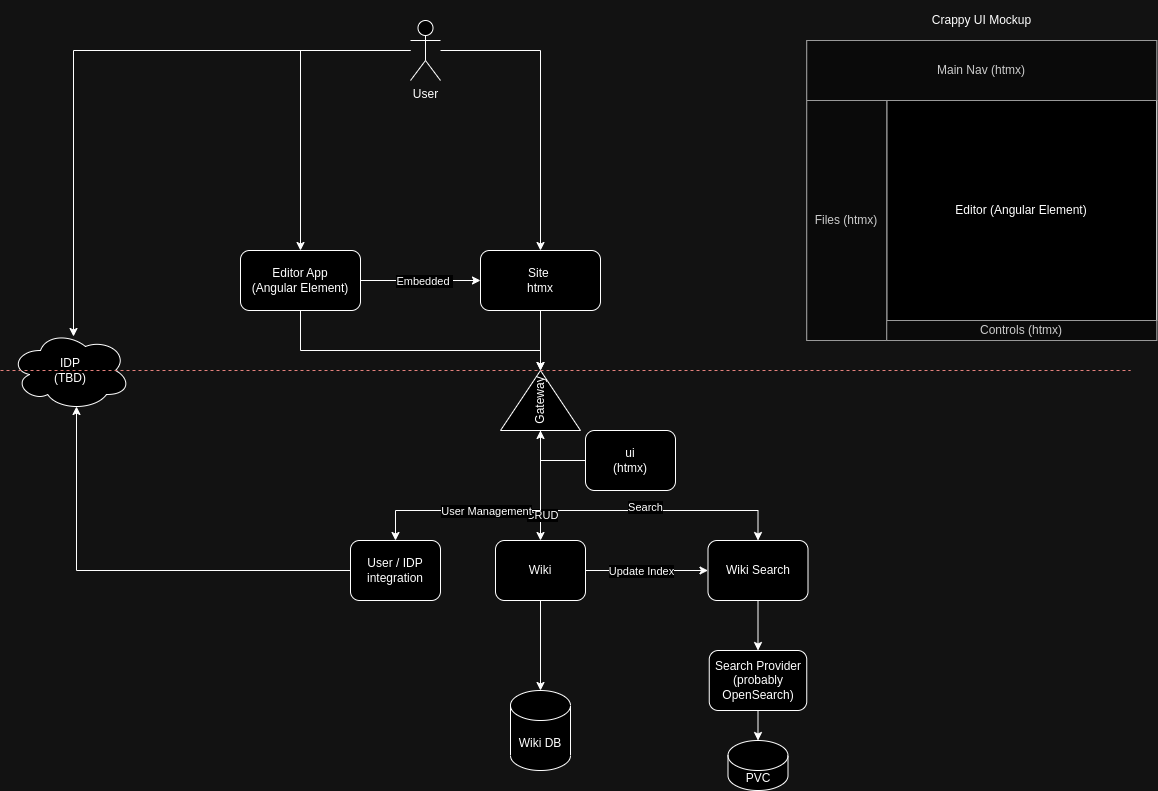

The diagram above was exported from draw.io. Its source (the exported page's mxGraphModel, read from the mxfile embedded in the PNG):
<mxGraphModel dx="1483" dy="859" grid="1" gridSize="10" guides="1" tooltips="1" connect="1" arrows="1" fold="1" page="1" pageScale="1" pageWidth="850" pageHeight="1100" math="0" shadow="0">
  <root>
    <mxCell id="0" />
    <mxCell id="1" parent="0" />
    <mxCell id="pLAp17gwkIlJmsqobUR1-7" style="edgeStyle=orthogonalEdgeStyle;rounded=0;orthogonalLoop=1;jettySize=auto;html=1;" parent="1" source="pLAp17gwkIlJmsqobUR1-2" target="pLAp17gwkIlJmsqobUR1-3" edge="1">
      <mxGeometry relative="1" as="geometry" />
    </mxCell>
    <mxCell id="pLAp17gwkIlJmsqobUR1-8" style="edgeStyle=orthogonalEdgeStyle;rounded=0;orthogonalLoop=1;jettySize=auto;html=1;entryX=0.5;entryY=0;entryDx=0;entryDy=0;" parent="1" source="pLAp17gwkIlJmsqobUR1-2" target="pLAp17gwkIlJmsqobUR1-4" edge="1">
      <mxGeometry relative="1" as="geometry" />
    </mxCell>
    <mxCell id="pLAp17gwkIlJmsqobUR1-28" style="edgeStyle=orthogonalEdgeStyle;rounded=0;orthogonalLoop=1;jettySize=auto;html=1;entryX=0.525;entryY=0.075;entryDx=0;entryDy=0;entryPerimeter=0;" parent="1" source="pLAp17gwkIlJmsqobUR1-2" target="pLAp17gwkIlJmsqobUR1-26" edge="1">
      <mxGeometry relative="1" as="geometry">
        <mxPoint x="80" y="400" as="targetPoint" />
      </mxGeometry>
    </mxCell>
    <mxCell id="pLAp17gwkIlJmsqobUR1-2" value="User" style="shape=umlActor;verticalLabelPosition=bottom;verticalAlign=top;html=1;outlineConnect=0;" parent="1" vertex="1">
      <mxGeometry x="410" y="90" width="30" height="60" as="geometry" />
    </mxCell>
    <mxCell id="pLAp17gwkIlJmsqobUR1-5" style="edgeStyle=orthogonalEdgeStyle;rounded=0;orthogonalLoop=1;jettySize=auto;html=1;exitX=0;exitY=0.5;exitDx=0;exitDy=0;entryX=1;entryY=0.5;entryDx=0;entryDy=0;endArrow=none;endFill=0;startArrow=classic;startFill=1;" parent="1" source="pLAp17gwkIlJmsqobUR1-3" target="pLAp17gwkIlJmsqobUR1-4" edge="1">
      <mxGeometry relative="1" as="geometry" />
    </mxCell>
    <mxCell id="pLAp17gwkIlJmsqobUR1-6" value="Embedded&amp;nbsp;" style="edgeLabel;html=1;align=center;verticalAlign=middle;resizable=0;points=[];" parent="pLAp17gwkIlJmsqobUR1-5" vertex="1" connectable="0">
      <mxGeometry x="-0.18" y="4" relative="1" as="geometry">
        <mxPoint x="-8" y="-4" as="offset" />
      </mxGeometry>
    </mxCell>
    <mxCell id="pLAp17gwkIlJmsqobUR1-20" style="edgeStyle=orthogonalEdgeStyle;rounded=0;orthogonalLoop=1;jettySize=auto;html=1;exitX=0.5;exitY=1;exitDx=0;exitDy=0;entryX=1;entryY=0.5;entryDx=0;entryDy=0;" parent="1" source="pLAp17gwkIlJmsqobUR1-3" target="pLAp17gwkIlJmsqobUR1-19" edge="1">
      <mxGeometry relative="1" as="geometry" />
    </mxCell>
    <mxCell id="pLAp17gwkIlJmsqobUR1-3" value="Site&amp;nbsp;&lt;br&gt;htmx" style="rounded=1;whiteSpace=wrap;html=1;" parent="1" vertex="1">
      <mxGeometry x="480" y="320" width="120" height="60" as="geometry" />
    </mxCell>
    <mxCell id="887G2Gbms3AWsfri2u74-2" style="edgeStyle=orthogonalEdgeStyle;rounded=0;orthogonalLoop=1;jettySize=auto;html=1;exitX=0.5;exitY=1;exitDx=0;exitDy=0;entryX=1;entryY=0.5;entryDx=0;entryDy=0;" parent="1" source="pLAp17gwkIlJmsqobUR1-4" target="pLAp17gwkIlJmsqobUR1-19" edge="1">
      <mxGeometry relative="1" as="geometry">
        <mxPoint x="305" y="400" as="sourcePoint" />
        <mxPoint x="545" y="510" as="targetPoint" />
        <Array as="points">
          <mxPoint x="300" y="420" />
          <mxPoint x="540" y="420" />
        </Array>
      </mxGeometry>
    </mxCell>
    <mxCell id="pLAp17gwkIlJmsqobUR1-4" value="Editor App&lt;br&gt;(Angular Element)" style="rounded=1;whiteSpace=wrap;html=1;" parent="1" vertex="1">
      <mxGeometry x="240" y="320" width="120" height="60" as="geometry" />
    </mxCell>
    <mxCell id="pLAp17gwkIlJmsqobUR1-10" value="" style="rounded=0;whiteSpace=wrap;html=1;fillColor=#f5f5f5;fontColor=#333333;strokeColor=#666666;" parent="1" vertex="1">
      <mxGeometry x="806.25" y="110" width="350" height="300" as="geometry" />
    </mxCell>
    <mxCell id="pLAp17gwkIlJmsqobUR1-11" value="Editor (Angular Element)" style="rounded=0;whiteSpace=wrap;html=1;" parent="1" vertex="1">
      <mxGeometry x="886.25" y="170" width="270" height="220" as="geometry" />
    </mxCell>
    <mxCell id="pLAp17gwkIlJmsqobUR1-12" value="Main Nav (htmx)" style="rounded=0;whiteSpace=wrap;html=1;fillColor=#f5f5f5;fontColor=#333333;strokeColor=#666666;" parent="1" vertex="1">
      <mxGeometry x="806.25" y="110" width="350" height="60" as="geometry" />
    </mxCell>
    <mxCell id="pLAp17gwkIlJmsqobUR1-13" value="Files (htmx)" style="rounded=0;whiteSpace=wrap;html=1;fillColor=#f5f5f5;fontColor=#333333;strokeColor=#666666;" parent="1" vertex="1">
      <mxGeometry x="806.25" y="170" width="80" height="240" as="geometry" />
    </mxCell>
    <mxCell id="pLAp17gwkIlJmsqobUR1-14" value="Controls (htmx)" style="rounded=0;whiteSpace=wrap;html=1;fillColor=#f5f5f5;fontColor=#333333;strokeColor=#666666;" parent="1" vertex="1">
      <mxGeometry x="886.25" y="390" width="270" height="20" as="geometry" />
    </mxCell>
    <mxCell id="pLAp17gwkIlJmsqobUR1-15" value="Crappy UI Mockup" style="text;html=1;strokeColor=none;fillColor=none;align=center;verticalAlign=middle;whiteSpace=wrap;rounded=0;" parent="1" vertex="1">
      <mxGeometry x="883.75" y="70" width="195" height="40" as="geometry" />
    </mxCell>
    <mxCell id="pLAp17gwkIlJmsqobUR1-16" value="" style="endArrow=none;dashed=1;html=1;rounded=0;fillColor=#f8cecc;strokeColor=#b85450;" parent="1" edge="1">
      <mxGeometry width="50" height="50" relative="1" as="geometry">
        <mxPoint x="630" y="440" as="sourcePoint" />
        <mxPoint x="1130" y="440" as="targetPoint" />
      </mxGeometry>
    </mxCell>
    <mxCell id="pLAp17gwkIlJmsqobUR1-29" style="edgeStyle=orthogonalEdgeStyle;rounded=0;orthogonalLoop=1;jettySize=auto;html=1;exitX=0;exitY=0.5;exitDx=0;exitDy=0;entryX=0.55;entryY=0.95;entryDx=0;entryDy=0;entryPerimeter=0;" parent="1" source="pLAp17gwkIlJmsqobUR1-18" target="pLAp17gwkIlJmsqobUR1-26" edge="1">
      <mxGeometry relative="1" as="geometry">
        <mxPoint x="70" y="490" as="targetPoint" />
      </mxGeometry>
    </mxCell>
    <mxCell id="pLAp17gwkIlJmsqobUR1-18" value="User / IDP integration" style="rounded=1;whiteSpace=wrap;html=1;" parent="1" vertex="1">
      <mxGeometry x="350" y="610" width="90" height="60" as="geometry" />
    </mxCell>
    <mxCell id="pLAp17gwkIlJmsqobUR1-23" style="edgeStyle=orthogonalEdgeStyle;rounded=0;orthogonalLoop=1;jettySize=auto;html=1;exitX=0;exitY=0.5;exitDx=0;exitDy=0;entryX=0.5;entryY=0;entryDx=0;entryDy=0;" parent="1" source="pLAp17gwkIlJmsqobUR1-19" target="pLAp17gwkIlJmsqobUR1-22" edge="1">
      <mxGeometry relative="1" as="geometry">
        <Array as="points">
          <mxPoint x="540" y="580" />
          <mxPoint x="758" y="580" />
        </Array>
      </mxGeometry>
    </mxCell>
    <mxCell id="7CrDT5_cEv3WjHguBi0t-5" value="Search" style="edgeLabel;html=1;align=center;verticalAlign=middle;resizable=0;points=[];" parent="pLAp17gwkIlJmsqobUR1-23" vertex="1" connectable="0">
      <mxGeometry x="0.1209" y="4" relative="1" as="geometry">
        <mxPoint as="offset" />
      </mxGeometry>
    </mxCell>
    <mxCell id="pLAp17gwkIlJmsqobUR1-24" style="edgeStyle=orthogonalEdgeStyle;rounded=0;orthogonalLoop=1;jettySize=auto;html=1;exitX=0;exitY=0.5;exitDx=0;exitDy=0;" parent="1" source="pLAp17gwkIlJmsqobUR1-19" target="pLAp17gwkIlJmsqobUR1-21" edge="1">
      <mxGeometry relative="1" as="geometry" />
    </mxCell>
    <mxCell id="7CrDT5_cEv3WjHguBi0t-4" value="CRUD" style="edgeLabel;html=1;align=center;verticalAlign=middle;resizable=0;points=[];" parent="pLAp17gwkIlJmsqobUR1-24" vertex="1" connectable="0">
      <mxGeometry x="0.5259" y="1" relative="1" as="geometry">
        <mxPoint as="offset" />
      </mxGeometry>
    </mxCell>
    <mxCell id="pLAp17gwkIlJmsqobUR1-25" style="edgeStyle=orthogonalEdgeStyle;rounded=0;orthogonalLoop=1;jettySize=auto;html=1;exitX=0;exitY=0.5;exitDx=0;exitDy=0;entryX=0.5;entryY=0;entryDx=0;entryDy=0;" parent="1" source="pLAp17gwkIlJmsqobUR1-19" target="pLAp17gwkIlJmsqobUR1-18" edge="1">
      <mxGeometry relative="1" as="geometry">
        <Array as="points">
          <mxPoint x="540" y="580" />
          <mxPoint x="395" y="580" />
        </Array>
      </mxGeometry>
    </mxCell>
    <mxCell id="7CrDT5_cEv3WjHguBi0t-6" value="User Management" style="edgeLabel;html=1;align=center;verticalAlign=middle;resizable=0;points=[];" parent="pLAp17gwkIlJmsqobUR1-25" vertex="1" connectable="0">
      <mxGeometry x="0.078" relative="1" as="geometry">
        <mxPoint x="2" as="offset" />
      </mxGeometry>
    </mxCell>
    <mxCell id="pLAp17gwkIlJmsqobUR1-19" value="Gateway" style="triangle;whiteSpace=wrap;html=1;rotation=-90;" parent="1" vertex="1">
      <mxGeometry x="510" y="430" width="60" height="80" as="geometry" />
    </mxCell>
    <mxCell id="pLAp17gwkIlJmsqobUR1-31" style="edgeStyle=orthogonalEdgeStyle;rounded=0;orthogonalLoop=1;jettySize=auto;html=1;exitX=0.5;exitY=1;exitDx=0;exitDy=0;" parent="1" source="pLAp17gwkIlJmsqobUR1-21" target="pLAp17gwkIlJmsqobUR1-30" edge="1">
      <mxGeometry relative="1" as="geometry" />
    </mxCell>
    <mxCell id="pLAp17gwkIlJmsqobUR1-34" style="edgeStyle=orthogonalEdgeStyle;rounded=0;orthogonalLoop=1;jettySize=auto;html=1;exitX=1;exitY=0.5;exitDx=0;exitDy=0;entryX=0;entryY=0.5;entryDx=0;entryDy=0;" parent="1" source="pLAp17gwkIlJmsqobUR1-21" target="pLAp17gwkIlJmsqobUR1-22" edge="1">
      <mxGeometry relative="1" as="geometry" />
    </mxCell>
    <mxCell id="pLAp17gwkIlJmsqobUR1-35" value="Update Index" style="edgeLabel;html=1;align=center;verticalAlign=middle;resizable=0;points=[];" parent="pLAp17gwkIlJmsqobUR1-34" vertex="1" connectable="0">
      <mxGeometry x="0.1537" y="-2" relative="1" as="geometry">
        <mxPoint x="-16" y="-2" as="offset" />
      </mxGeometry>
    </mxCell>
    <mxCell id="pLAp17gwkIlJmsqobUR1-21" value="Wiki" style="rounded=1;whiteSpace=wrap;html=1;" parent="1" vertex="1">
      <mxGeometry x="495" y="610" width="90" height="60" as="geometry" />
    </mxCell>
    <mxCell id="7CrDT5_cEv3WjHguBi0t-2" style="edgeStyle=orthogonalEdgeStyle;rounded=0;orthogonalLoop=1;jettySize=auto;html=1;exitX=0.5;exitY=1;exitDx=0;exitDy=0;entryX=0.5;entryY=0;entryDx=0;entryDy=0;" parent="1" source="pLAp17gwkIlJmsqobUR1-22" target="7CrDT5_cEv3WjHguBi0t-1" edge="1">
      <mxGeometry relative="1" as="geometry" />
    </mxCell>
    <mxCell id="pLAp17gwkIlJmsqobUR1-22" value="Wiki Search" style="rounded=1;whiteSpace=wrap;html=1;" parent="1" vertex="1">
      <mxGeometry x="707.5" y="610" width="100" height="60" as="geometry" />
    </mxCell>
    <mxCell id="pLAp17gwkIlJmsqobUR1-26" value="IDP&lt;br&gt;(TBD)" style="ellipse;shape=cloud;whiteSpace=wrap;html=1;" parent="1" vertex="1">
      <mxGeometry x="10" y="400" width="120" height="80" as="geometry" />
    </mxCell>
    <mxCell id="pLAp17gwkIlJmsqobUR1-30" value="Wiki DB" style="shape=cylinder3;whiteSpace=wrap;html=1;boundedLbl=1;backgroundOutline=1;size=15;" parent="1" vertex="1">
      <mxGeometry x="510" y="760" width="60" height="80" as="geometry" />
    </mxCell>
    <mxCell id="pLAp17gwkIlJmsqobUR1-32" value="PVC" style="shape=cylinder3;whiteSpace=wrap;html=1;boundedLbl=1;backgroundOutline=1;size=15;" parent="1" vertex="1">
      <mxGeometry x="727.5" y="810" width="60" height="50" as="geometry" />
    </mxCell>
    <mxCell id="7CrDT5_cEv3WjHguBi0t-3" style="edgeStyle=orthogonalEdgeStyle;rounded=0;orthogonalLoop=1;jettySize=auto;html=1;exitX=0.5;exitY=1;exitDx=0;exitDy=0;entryX=0.5;entryY=0;entryDx=0;entryDy=0;entryPerimeter=0;" parent="1" source="7CrDT5_cEv3WjHguBi0t-1" target="pLAp17gwkIlJmsqobUR1-32" edge="1">
      <mxGeometry relative="1" as="geometry" />
    </mxCell>
    <mxCell id="7CrDT5_cEv3WjHguBi0t-1" value="Search Provider (probably OpenSearch)" style="rounded=1;whiteSpace=wrap;html=1;" parent="1" vertex="1">
      <mxGeometry x="708.75" y="720" width="97.5" height="60" as="geometry" />
    </mxCell>
    <mxCell id="7CrDT5_cEv3WjHguBi0t-10" value="" style="endArrow=none;dashed=1;html=1;rounded=0;fillColor=#f8cecc;strokeColor=#b85450;" parent="1" edge="1">
      <mxGeometry width="50" height="50" relative="1" as="geometry">
        <mxPoint y="440" as="sourcePoint" />
        <mxPoint x="630" y="440" as="targetPoint" />
      </mxGeometry>
    </mxCell>
    <mxCell id="887G2Gbms3AWsfri2u74-4" style="edgeStyle=orthogonalEdgeStyle;rounded=0;orthogonalLoop=1;jettySize=auto;html=1;exitX=0;exitY=0.5;exitDx=0;exitDy=0;entryX=0;entryY=0.5;entryDx=0;entryDy=0;" parent="1" source="887G2Gbms3AWsfri2u74-3" target="pLAp17gwkIlJmsqobUR1-19" edge="1">
      <mxGeometry relative="1" as="geometry" />
    </mxCell>
    <mxCell id="887G2Gbms3AWsfri2u74-3" value="ui&lt;br&gt;(htmx)" style="rounded=1;whiteSpace=wrap;html=1;" parent="1" vertex="1">
      <mxGeometry x="585" y="500" width="90" height="60" as="geometry" />
    </mxCell>
  </root>
</mxGraphModel>